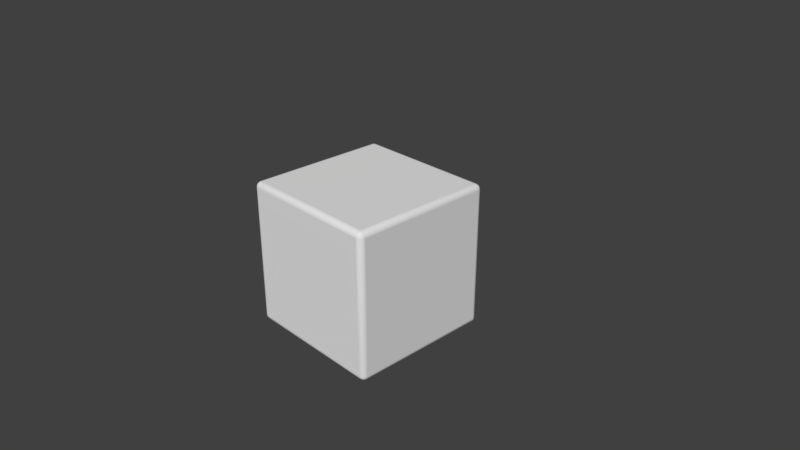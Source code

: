 # Source: DADO.blend  (saved by Blender 2.79.0; exported with 4.5.12 LTS)
import bpy
from mathutils import Matrix  # noqa: F401  (used for matrix-valued properties, if any)

bpy.ops.wm.read_factory_settings(use_empty=True)
scene = bpy.context.scene
scene.name = 'Scene'

# ---- collections
col_collection_1 = bpy.data.collections.new('Collection 1'); scene.collection.children.link(col_collection_1)

# ---- materials (node trees are filled in below, after node groups)
mat_material = bpy.data.materials.new('Material')
mat_material.alpha_threshold = 0.0
mat_material.use_transparent_shadow = False
mat_material.roughness = 0.5
mat_material.line_color = (0.0, 0.0, 0.0, 1.0)

# ---- material node trees

# ---- world
world_world = bpy.data.worlds.new('World'); scene.world = world_world
world_world.color = (0.05088, 0.05088, 0.05088)
world_world.use_sun_shadow = False
world_world.sun_shadow_jitter_overblur = 0.0
world_world.cycles.sampling_method = 'MANUAL'

# ---- cameras
cam_camera = bpy.data.cameras.new('Camera')
cam_camera.clip_end = 100.0
cam_camera.lens = 35.0
cam_camera.sensor_width = 32.0
cam_camera.sensor_height = 18.0
cam_camera.ortho_scale = 7.314
cam_camera.dof.focus_distance = 0.0
cam_camera.dof.aperture_fstop = 128.0

# ---- meshes
me_cube = bpy.data.meshes.new('Cube')
me_cube.from_pydata([(1.0, 0.9261, -0.9261), (0.9261, 0.9261, -1.0), (0.9261, 1.0, -0.9261), (0.9964, 0.9261, -0.9489), (0.9859, 0.9261, -0.9695), (0.9964, 0.9489, -0.9261), (0.9921, 0.9495, -0.9496), (0.9822, 0.9487, -0.9685), (0.9859, 0.9695, -0.9261), (0.9821, 0.9685, -0.9488), (0.9751, 0.9652, -0.9652), (0.9261, 0.9489, -0.9964), (0.9261, 0.9695, -0.9859), (0.9489, 0.9261, -0.9964), (0.9495, 0.9496, -0.9921), (0.9487, 0.9685, -0.9822), (0.9695, 0.9261, -0.9859), (0.9685, 0.9488, -0.9821), (0.9652, 0.9652, -0.9751), (0.9489, 0.9964, -0.9261), (0.9695, 0.9859, -0.9261), (0.9261, 0.9964, -0.9489), (0.9496, 0.9921, -0.9495), (0.9685, 0.9822, -0.9487), (0.9261, 0.9859, -0.9695), (0.9488, 0.9821, -0.9685), (0.9652, 0.9751, -0.9652), (1.0, -0.9261, -0.9261), (0.9261, -1.0, -0.9261), (0.9261, -0.9261, -1.0), (0.9964, -0.9489, -0.9261), (0.9859, -0.9695, -0.9261), (0.9964, -0.9261, -0.9489), (0.9921, -0.9496, -0.9495), (0.9822, -0.9685, -0.9487), (0.9859, -0.9261, -0.9695), (0.9821, -0.9488, -0.9685), (0.9751, -0.9652, -0.9652), (0.9261, -0.9964, -0.9489), (0.9261, -0.9859, -0.9695), (0.9489, -0.9964, -0.9261), (0.9495, -0.9921, -0.9496), (0.9487, -0.9822, -0.9685), (0.9695, -0.9859, -0.9261), (0.9685, -0.9821, -0.9488), (0.9652, -0.9751, -0.9652), (0.9489, -0.9261, -0.9964), (0.9695, -0.9261, -0.9859), (0.9261, -0.9489, -0.9964), (0.9496, -0.9495, -0.9921), (0.9685, -0.9487, -0.9822), (0.9261, -0.9695, -0.9859), (0.9488, -0.9685, -0.9821), (0.9652, -0.9652, -0.9751), (-0.9261, -1.0, -0.9261), (-1.0, -0.9261, -0.9261), (-0.9261, -0.9261, -1.0), (-0.9489, -0.9964, -0.9261), (-0.9695, -0.9859, -0.9261), (-0.9261, -0.9964, -0.9489), (-0.9496, -0.9921, -0.9495), (-0.9685, -0.9822, -0.9487), (-0.9261, -0.9859, -0.9695), (-0.9488, -0.9821, -0.9685), (-0.9652, -0.9751, -0.9652), (-0.9964, -0.9261, -0.9489), (-0.9859, -0.9261, -0.9695), (-0.9964, -0.9489, -0.9261), (-0.9921, -0.9495, -0.9496), (-0.9822, -0.9487, -0.9685), (-0.9859, -0.9695, -0.9261), (-0.9821, -0.9685, -0.9488), (-0.9751, -0.9652, -0.9652), (-0.9261, -0.9489, -0.9964), (-0.9261, -0.9695, -0.9859), (-0.9489, -0.9261, -0.9964), (-0.9495, -0.9496, -0.9921), (-0.9487, -0.9685, -0.9822), (-0.9695, -0.9261, -0.9859), (-0.9685, -0.9488, -0.9821), (-0.9652, -0.9652, -0.9751), (-0.9261, 1.0, -0.9261), (-0.9261, 0.9261, -1.0), (-1.0, 0.9261, -0.9261), (-0.9261, 0.9964, -0.9489), (-0.9261, 0.9859, -0.9695), (-0.9489, 0.9964, -0.9261), (-0.9495, 0.9921, -0.9496), (-0.9487, 0.9822, -0.9685), (-0.9695, 0.9859, -0.9261), (-0.9685, 0.9821, -0.9488), (-0.9652, 0.9751, -0.9652), (-0.9489, 0.9261, -0.9964), (-0.9695, 0.9261, -0.9859), (-0.9261, 0.9489, -0.9964), (-0.9496, 0.9495, -0.9921), (-0.9685, 0.9487, -0.9822), (-0.9261, 0.9695, -0.9859), (-0.9488, 0.9685, -0.9821), (-0.9652, 0.9652, -0.9751), (-0.9964, 0.9489, -0.9261), (-0.9859, 0.9695, -0.9261), (-0.9964, 0.9261, -0.9489), (-0.9921, 0.9496, -0.9495), (-0.9822, 0.9685, -0.9487), (-0.9859, 0.9261, -0.9695), (-0.9821, 0.9488, -0.9685), (-0.9751, 0.9652, -0.9652), (0.9261, 1.0, 0.9261), (0.9261, 0.9261, 1.0), (1.0, 0.9261, 0.9261), (0.9261, 0.9964, 0.9489), (0.9261, 0.9859, 0.9695), (0.9489, 0.9964, 0.9261), (0.9495, 0.9921, 0.9496), (0.9487, 0.9822, 0.9685), (0.9695, 0.9859, 0.9261), (0.9685, 0.9821, 0.9488), (0.9652, 0.9751, 0.9652), (0.9489, 0.926, 0.9964), (0.9695, 0.926, 0.9859), (0.9261, 0.9489, 0.9964), (0.9496, 0.9495, 0.9921), (0.9685, 0.9487, 0.9822), (0.9261, 0.9695, 0.9859), (0.9488, 0.9685, 0.9821), (0.9652, 0.9652, 0.9751), (0.9964, 0.9489, 0.9261), (0.9859, 0.9695, 0.9261), (0.9964, 0.926, 0.9489), (0.9921, 0.9496, 0.9495), (0.9822, 0.9685, 0.9487), (0.9859, 0.926, 0.9695), (0.9821, 0.9488, 0.9685), (0.9751, 0.9652, 0.9652), (0.926, -1.0, 0.9261), (1.0, -0.9261, 0.9261), (0.9261, -0.9261, 1.0), (0.9489, -0.9964, 0.9261), (0.9695, -0.9859, 0.9261), (0.9261, -0.9964, 0.9489), (0.9496, -0.9921, 0.9495), (0.9685, -0.9822, 0.9487), (0.9261, -0.9859, 0.9695), (0.9488, -0.9821, 0.9685), (0.9652, -0.9751, 0.9652), (0.9964, -0.9261, 0.9489), (0.9859, -0.9261, 0.9695), (0.9964, -0.9489, 0.9261), (0.9921, -0.9495, 0.9496), (0.9822, -0.9487, 0.9685), (0.9859, -0.9695, 0.9261), (0.9821, -0.9685, 0.9488), (0.9751, -0.9652, 0.9652), (0.9261, -0.9489, 0.9964), (0.9261, -0.9695, 0.9859), (0.9489, -0.9261, 0.9964), (0.9495, -0.9496, 0.9921), (0.9487, -0.9685, 0.9822), (0.9695, -0.9261, 0.9859), (0.9685, -0.9488, 0.9821), (0.9652, -0.9652, 0.9751), (-1.0, -0.9261, 0.9261), (-0.9261, -1.0, 0.9261), (-0.9261, -0.9261, 1.0), (-0.9964, -0.9489, 0.9261), (-0.9859, -0.9695, 0.9261), (-0.9964, -0.9261, 0.9489), (-0.9921, -0.9496, 0.9495), (-0.9822, -0.9685, 0.9487), (-0.9859, -0.9261, 0.9695), (-0.9821, -0.9488, 0.9685), (-0.9751, -0.9652, 0.9652), (-0.9261, -0.9964, 0.9489), (-0.9261, -0.9859, 0.9695), (-0.9489, -0.9964, 0.9261), (-0.9495, -0.9921, 0.9496), (-0.9487, -0.9822, 0.9685), (-0.9695, -0.9859, 0.9261), (-0.9685, -0.9821, 0.9488), (-0.9652, -0.9751, 0.9652), (-0.9489, -0.9261, 0.9964), (-0.9695, -0.9261, 0.9859), (-0.9261, -0.9489, 0.9964), (-0.9496, -0.9495, 0.9921), (-0.9685, -0.9487, 0.9822), (-0.9261, -0.9695, 0.9859), (-0.9488, -0.9685, 0.9821), (-0.9652, -0.9652, 0.9751), (-1.0, 0.9261, 0.9261), (-0.9261, 0.9261, 1.0), (-0.9261, 1.0, 0.9261), (-0.9964, 0.9261, 0.9489), (-0.9859, 0.9261, 0.9695), (-0.9964, 0.9489, 0.9261), (-0.9921, 0.9495, 0.9496), (-0.9822, 0.9487, 0.9685), (-0.9859, 0.9695, 0.9261), (-0.9821, 0.9685, 0.9488), (-0.9751, 0.9652, 0.9652), (-0.9261, 0.9489, 0.9964), (-0.9261, 0.9695, 0.9859), (-0.9489, 0.9261, 0.9964), (-0.9495, 0.9496, 0.9921), (-0.9487, 0.9685, 0.9822), (-0.9695, 0.9261, 0.9859), (-0.9685, 0.9488, 0.9821), (-0.9652, 0.9652, 0.9751), (-0.9489, 0.9964, 0.9261), (-0.9695, 0.9859, 0.9261), (-0.9261, 0.9964, 0.9489), (-0.9496, 0.9921, 0.9495), (-0.9685, 0.9822, 0.9487), (-0.9261, 0.9859, 0.9695), (-0.9488, 0.9821, 0.9685), (-0.9652, 0.9751, 0.9652)], [], [(108, 2, 81, 191), (1, 29, 56, 82), (55, 162, 189, 83), (109, 190, 164, 137), (28, 135, 163, 54), (0, 3, 6, 5), (3, 4, 7, 6), (4, 16, 17, 7), (5, 6, 9, 8), (6, 7, 10, 9), (7, 17, 18, 10), (1, 11, 14, 13), (11, 12, 15, 14), (12, 24, 25, 15), (13, 14, 17, 16), (14, 15, 18, 17), (15, 25, 26, 18), (2, 19, 22, 21), (19, 20, 23, 22), (20, 8, 9, 23), (21, 22, 25, 24), (22, 23, 26, 25), (23, 9, 10, 26), (10, 18, 26), (27, 30, 33, 32), (30, 31, 34, 33), (31, 43, 44, 34), (32, 33, 36, 35), (33, 34, 37, 36), (34, 44, 45, 37), (28, 38, 41, 40), (38, 39, 42, 41), (39, 51, 52, 42), (40, 41, 44, 43), (41, 42, 45, 44), (42, 52, 53, 45), (29, 46, 49, 48), (46, 47, 50, 49), (47, 35, 36, 50), (48, 49, 52, 51), (49, 50, 53, 52), (50, 36, 37, 53), (37, 45, 53), (54, 57, 60, 59), (57, 58, 61, 60), (58, 70, 71, 61), (59, 60, 63, 62), (60, 61, 64, 63), (61, 71, 72, 64), (55, 65, 68, 67), (65, 66, 69, 68), (66, 78, 79, 69), (67, 68, 71, 70), (68, 69, 72, 71), (69, 79, 80, 72), (56, 73, 76, 75), (73, 74, 77, 76), (74, 62, 63, 77), (75, 76, 79, 78), (76, 77, 80, 79), (77, 63, 64, 80), (64, 72, 80), (81, 84, 87, 86), (84, 85, 88, 87), (85, 97, 98, 88), (86, 87, 90, 89), (87, 88, 91, 90), (88, 98, 99, 91), (82, 92, 95, 94), (92, 93, 96, 95), (93, 105, 106, 96), (94, 95, 98, 97), (95, 96, 99, 98), (96, 106, 107, 99), (83, 100, 103, 102), (100, 101, 104, 103), (101, 89, 90, 104), (102, 103, 106, 105), (103, 104, 107, 106), (104, 90, 91, 107), (91, 99, 107), (108, 111, 114, 113), (111, 112, 115, 114), (112, 124, 125, 115), (113, 114, 117, 116), (114, 115, 118, 117), (115, 125, 126, 118), (109, 119, 122, 121), (119, 120, 123, 122), (120, 132, 133, 123), (121, 122, 125, 124), (122, 123, 126, 125), (123, 133, 134, 126), (110, 127, 130, 129), (127, 128, 131, 130), (128, 116, 117, 131), (129, 130, 133, 132), (130, 131, 134, 133), (131, 117, 118, 134), (118, 126, 134), (135, 138, 141, 140), (138, 139, 142, 141), (139, 151, 152, 142), (140, 141, 144, 143), (141, 142, 145, 144), (142, 152, 153, 145), (136, 146, 149, 148), (146, 147, 150, 149), (147, 159, 160, 150), (148, 149, 152, 151), (149, 150, 153, 152), (150, 160, 161, 153), (137, 154, 157, 156), (154, 155, 158, 157), (155, 143, 144, 158), (156, 157, 160, 159), (157, 158, 161, 160), (158, 144, 145, 161), (145, 153, 161), (162, 165, 168, 167), (165, 166, 169, 168), (166, 178, 179, 169), (167, 168, 171, 170), (168, 169, 172, 171), (169, 179, 180, 172), (163, 173, 176, 175), (173, 174, 177, 176), (174, 186, 187, 177), (175, 176, 179, 178), (176, 177, 180, 179), (177, 187, 188, 180), (164, 181, 184, 183), (181, 182, 185, 184), (182, 170, 171, 185), (183, 184, 187, 186), (184, 185, 188, 187), (185, 171, 172, 188), (172, 180, 188), (189, 192, 195, 194), (192, 193, 196, 195), (193, 205, 206, 196), (194, 195, 198, 197), (195, 196, 199, 198), (196, 206, 207, 199), (190, 200, 203, 202), (200, 201, 204, 203), (201, 213, 214, 204), (202, 203, 206, 205), (203, 204, 207, 206), (204, 214, 215, 207), (191, 208, 211, 210), (208, 209, 212, 211), (209, 197, 198, 212), (210, 211, 214, 213), (211, 212, 215, 214), (212, 198, 199, 215), (199, 207, 215), (0, 27, 32, 3), (3, 32, 35, 4), (4, 35, 47, 16), (16, 47, 46, 13), (13, 46, 29, 1), (1, 82, 94, 11), (11, 94, 97, 12), (12, 97, 85, 24), (24, 85, 84, 21), (21, 84, 81, 2), (2, 108, 113, 19), (19, 113, 116, 20), (20, 116, 128, 8), (8, 128, 127, 5), (5, 127, 110, 0), (28, 54, 59, 38), (38, 59, 62, 39), (39, 62, 74, 51), (51, 74, 73, 48), (48, 73, 56, 29), (27, 136, 148, 30), (30, 148, 151, 31), (31, 151, 139, 43), (43, 139, 138, 40), (40, 138, 135, 28), (55, 83, 102, 65), (65, 102, 105, 66), (66, 105, 93, 78), (78, 93, 92, 75), (75, 92, 82, 56), (54, 163, 175, 57), (57, 175, 178, 58), (58, 178, 166, 70), (70, 166, 165, 67), (67, 165, 162, 55), (83, 189, 194, 100), (100, 194, 197, 101), (101, 197, 209, 89), (89, 209, 208, 86), (86, 208, 191, 81), (109, 137, 156, 119), (119, 156, 159, 120), (120, 159, 147, 132), (132, 147, 146, 129), (129, 146, 136, 110), (108, 191, 210, 111), (111, 210, 213, 112), (112, 213, 201, 124), (124, 201, 200, 121), (121, 200, 190, 109), (137, 164, 183, 154), (154, 183, 186, 155), (155, 186, 174, 143), (143, 174, 173, 140), (140, 173, 163, 135), (164, 190, 202, 181), (181, 202, 205, 182), (182, 205, 193, 170), (170, 193, 192, 167), (167, 192, 189, 162), (0, 110, 136, 27)])
me_cube.polygons.foreach_set('use_smooth', [0, 0, 0, 0, 0, 1, 1, 1, 1, 1, 1, 1, 1, 1, 1, 1, 1, 1, 1, 1, 1, 1, 1, 1, 1, 1, 1, 1, 1, 1, 1, 1, 1, 1, 1, 1, 1, 1, 1, 1, 1, 1, 1, 1, 1, 1, 1, 1, 1, 1, 1, 1, 1, 1, 1, 1, 1, 1, 1, 1, 1, 1, 1, 1, 1, 1, 1, 1, 1, 1, 1, 1, 1, 1, 1, 1, 1, 1, 1, 1, 1, 1, 1, 1, 1, 1, 1, 1, 1, 1, 1, 1, 1, 1, 1, 1, 1, 1, 1, 1, 1, 1, 1, 1, 1, 1, 1, 1, 1, 1, 1, 1, 1, 1, 1, 1, 1, 1, 1, 1, 1, 1, 1, 1, 1, 1, 1, 1, 1, 1, 1, 1, 1, 1, 1, 1, 1, 1, 1, 1, 1, 1, 1, 1, 1, 1, 1, 1, 1, 1, 1, 1, 1, 1, 1, 1, 1, 1, 1, 1, 1, 1, 1, 1, 1, 1, 1, 1, 1, 1, 1, 1, 1, 1, 1, 1, 1, 1, 1, 1, 1, 1, 1, 1, 1, 1, 1, 1, 1, 1, 1, 1, 1, 1, 1, 1, 1, 1, 1, 1, 1, 1, 1, 1, 1, 1, 1, 1, 1, 1, 1, 1, 1, 1, 1, 1, 1, 0])
_uv = me_cube.uv_layers.new(name='UVMap')
_uv.uv.foreach_set('vector', [0.1539, 0.7269, 0.1555, 0.5064, 0.376, 0.5079, 0.3744, 0.7284, 0.3952, 0.2699, 0.6157, 0.2715, 0.6142, 0.492, 0.3937, 0.4904, 0.6141, 0.5096, 0.6125, 0.7301, 0.392, 0.7285, 0.3936, 0.508, 0.3904, 0.9667, 0.3919, 0.7462, 0.6124, 0.7477, 0.6109, 0.9682, 0.8522, 0.5112, 0.8507, 0.7317, 0.6302, 0.7302, 0.6317, 0.5097, 0.3954, 0.2523, 0.3953, 0.255, 0.3925, 0.2551, 0.3926, 0.2523, 0.3953, 0.255, 0.3953, 0.2575, 0.3926, 0.2573, 0.3925, 0.2551, 0.3953, 0.2575, 0.3953, 0.2647, 0.3926, 0.2648, 0.3926, 0.2573, 0.3926, 0.2523, 0.3925, 0.2551, 0.3903, 0.255, 0.3902, 0.2523, 0.3925, 0.2551, 0.3926, 0.2573, 0.3907, 0.2569, 0.3903, 0.255, 0.3926, 0.2573, 0.3926, 0.2648, 0.3906, 0.2652, 0.3907, 0.2569, 0.3952, 0.2699, 0.3925, 0.2699, 0.3924, 0.2671, 0.3952, 0.2672, 0.3925, 0.2699, 0.3901, 0.2699, 0.3902, 0.2672, 0.3924, 0.2671, 0.3901, 0.2699, 0.3864, 0.2699, 0.3864, 0.2671, 0.3902, 0.2672, 0.3952, 0.2672, 0.3924, 0.2671, 0.3926, 0.2648, 0.3953, 0.2647, 0.3924, 0.2671, 0.3902, 0.2672, 0.3906, 0.2652, 0.3926, 0.2648, 0.3902, 0.2672, 0.3864, 0.2671, 0.3865, 0.2652, 0.3906, 0.2652, 0.1555, 0.5064, 0.1527, 0.5064, 0.1527, 0.5036, 0.1555, 0.5037, 0.1527, 0.5064, 0.1503, 0.5063, 0.1504, 0.5036, 0.1527, 0.5036, 0.1503, 0.5063, 0.1467, 0.5063, 0.1467, 0.5036, 0.1504, 0.5036, 0.1555, 0.5037, 0.1527, 0.5036, 0.1528, 0.5013, 0.1555, 0.5012, 0.1527, 0.5036, 0.1504, 0.5036, 0.1508, 0.5017, 0.1528, 0.5013, 0.1504, 0.5036, 0.1467, 0.5036, 0.1467, 0.5017, 0.1508, 0.5017, 0.3907, 0.2569, 0.3906, 0.2611, 0.3865, 0.2569, 0.6159, 0.2538, 0.6186, 0.2539, 0.6187, 0.2567, 0.6158, 0.2566, 0.6186, 0.2539, 0.621, 0.2539, 0.6209, 0.2566, 0.6187, 0.2567, 0.621, 0.2539, 0.6247, 0.2539, 0.6246, 0.2566, 0.6209, 0.2566, 0.6158, 0.2566, 0.6187, 0.2567, 0.6185, 0.2589, 0.6158, 0.259, 0.6187, 0.2567, 0.6209, 0.2566, 0.6205, 0.2585, 0.6185, 0.2589, 0.6209, 0.2566, 0.6246, 0.2566, 0.6246, 0.2586, 0.6205, 0.2585, 0.8522, 0.5112, 0.8522, 0.5085, 0.855, 0.5084, 0.8549, 0.5113, 0.8522, 0.5085, 0.8522, 0.5061, 0.8549, 0.5062, 0.855, 0.5084, 0.8522, 0.5061, 0.8523, 0.5024, 0.855, 0.5024, 0.8549, 0.5062, 0.8549, 0.5113, 0.855, 0.5084, 0.8573, 0.5086, 0.8574, 0.5113, 0.855, 0.5084, 0.8549, 0.5062, 0.8569, 0.5066, 0.8573, 0.5086, 0.8549, 0.5062, 0.855, 0.5024, 0.8569, 0.5025, 0.8569, 0.5066, 0.6157, 0.2715, 0.6158, 0.2687, 0.6186, 0.2687, 0.6185, 0.2715, 0.6158, 0.2687, 0.6158, 0.2663, 0.6185, 0.2664, 0.6186, 0.2687, 0.6158, 0.2663, 0.6158, 0.259, 0.6185, 0.2589, 0.6185, 0.2664, 0.6185, 0.2715, 0.6186, 0.2687, 0.6208, 0.2688, 0.6209, 0.2715, 0.6186, 0.2687, 0.6185, 0.2664, 0.6204, 0.2668, 0.6208, 0.2688, 0.6185, 0.2664, 0.6185, 0.2589, 0.6205, 0.2585, 0.6204, 0.2668, 0.6205, 0.2585, 0.6246, 0.2586, 0.6205, 0.2627, 0.6317, 0.5097, 0.629, 0.5097, 0.6289, 0.5069, 0.6317, 0.507, 0.629, 0.5097, 0.6265, 0.5097, 0.6267, 0.507, 0.6289, 0.5069, 0.6265, 0.5097, 0.6193, 0.5096, 0.6192, 0.5069, 0.6267, 0.507, 0.6317, 0.507, 0.6289, 0.5069, 0.629, 0.5046, 0.6317, 0.5045, 0.6289, 0.5069, 0.6267, 0.507, 0.6271, 0.505, 0.629, 0.5046, 0.6267, 0.507, 0.6192, 0.5069, 0.6188, 0.5049, 0.6271, 0.505, 0.6141, 0.5096, 0.6141, 0.5069, 0.6169, 0.5068, 0.6168, 0.5096, 0.6141, 0.5069, 0.6141, 0.5044, 0.6168, 0.5045, 0.6169, 0.5068, 0.6141, 0.5044, 0.6142, 0.4971, 0.6169, 0.497, 0.6168, 0.5045, 0.6168, 0.5096, 0.6169, 0.5068, 0.6192, 0.5069, 0.6193, 0.5096, 0.6169, 0.5068, 0.6168, 0.5045, 0.6188, 0.5049, 0.6192, 0.5069, 0.6168, 0.5045, 0.6169, 0.497, 0.6188, 0.4967, 0.6188, 0.5049, 0.6142, 0.492, 0.6169, 0.492, 0.617, 0.4948, 0.6142, 0.4947, 0.6169, 0.492, 0.6194, 0.492, 0.6192, 0.4947, 0.617, 0.4948, 0.6194, 0.492, 0.623, 0.492, 0.623, 0.4947, 0.6192, 0.4947, 0.6142, 0.4947, 0.617, 0.4948, 0.6169, 0.497, 0.6142, 0.4971, 0.617, 0.4948, 0.6192, 0.4947, 0.6188, 0.4967, 0.6169, 0.497, 0.6192, 0.4947, 0.623, 0.4947, 0.623, 0.4967, 0.6188, 0.4967, 0.6271, 0.505, 0.6229, 0.505, 0.6271, 0.5009, 0.376, 0.5079, 0.376, 0.5052, 0.3788, 0.5051, 0.3787, 0.5079, 0.376, 0.5052, 0.376, 0.5027, 0.3787, 0.5029, 0.3788, 0.5051, 0.376, 0.5027, 0.376, 0.4991, 0.3787, 0.4991, 0.3787, 0.5029, 0.3787, 0.5079, 0.3788, 0.5051, 0.381, 0.5052, 0.3811, 0.5079, 0.3788, 0.5051, 0.3787, 0.5029, 0.3807, 0.5033, 0.381, 0.5052, 0.3787, 0.5029, 0.3787, 0.4991, 0.3807, 0.4991, 0.3807, 0.5033, 0.3937, 0.4904, 0.3937, 0.4931, 0.3909, 0.4932, 0.391, 0.4904, 0.3937, 0.4931, 0.3937, 0.4956, 0.391, 0.4955, 0.3909, 0.4932, 0.3937, 0.4956, 0.3936, 0.5029, 0.3909, 0.503, 0.391, 0.4955, 0.391, 0.4904, 0.3909, 0.4932, 0.3886, 0.4931, 0.3885, 0.4904, 0.3909, 0.4932, 0.391, 0.4955, 0.389, 0.4951, 0.3886, 0.4931, 0.391, 0.4955, 0.3909, 0.503, 0.3889, 0.5033, 0.389, 0.4951, 0.3936, 0.508, 0.3909, 0.508, 0.3908, 0.5052, 0.3936, 0.5053, 0.3909, 0.508, 0.3884, 0.508, 0.3885, 0.5053, 0.3908, 0.5052, 0.3884, 0.508, 0.3811, 0.5079, 0.381, 0.5052, 0.3885, 0.5053, 0.3936, 0.5053, 0.3908, 0.5052, 0.3909, 0.503, 0.3936, 0.5029, 0.3908, 0.5052, 0.3885, 0.5053, 0.3889, 0.5033, 0.3909, 0.503, 0.3885, 0.5053, 0.381, 0.5052, 0.3807, 0.5033, 0.3889, 0.5033, 0.3807, 0.5033, 0.3807, 0.4991, 0.3848, 0.5033, 0.1539, 0.7269, 0.1539, 0.7296, 0.1511, 0.7297, 0.1512, 0.7269, 0.1539, 0.7296, 0.1539, 0.7321, 0.1512, 0.7319, 0.1511, 0.7297, 0.1539, 0.7321, 0.1539, 0.7357, 0.1511, 0.7357, 0.1512, 0.7319, 0.1512, 0.7269, 0.1511, 0.7297, 0.1488, 0.7296, 0.1487, 0.7268, 0.1511, 0.7297, 0.1512, 0.7319, 0.1492, 0.7315, 0.1488, 0.7296, 0.1512, 0.7319, 0.1511, 0.7357, 0.1492, 0.7357, 0.1492, 0.7315, 0.3904, 0.9667, 0.3904, 0.9694, 0.3876, 0.9694, 0.3877, 0.9666, 0.3904, 0.9694, 0.3903, 0.9718, 0.3876, 0.9717, 0.3876, 0.9694, 0.3903, 0.9718, 0.3903, 0.9755, 0.3876, 0.9754, 0.3876, 0.9717, 0.3877, 0.9666, 0.3876, 0.9694, 0.3853, 0.9693, 0.3852, 0.9666, 0.3876, 0.9694, 0.3876, 0.9717, 0.3857, 0.9713, 0.3853, 0.9693, 0.3876, 0.9717, 0.3876, 0.9754, 0.3857, 0.9754, 0.3857, 0.9713, 0.3969, 0.0318, 0.3942, 0.03178, 0.3941, 0.02899, 0.3969, 0.02908, 0.3942, 0.03178, 0.3917, 0.03177, 0.3919, 0.02907, 0.3941, 0.02899, 0.3917, 0.03177, 0.3881, 0.03174, 0.3881, 0.02903, 0.3919, 0.02907, 0.3969, 0.02908, 0.3941, 0.02899, 0.3942, 0.02673, 0.3969, 0.02663, 0.3941, 0.02899, 0.3919, 0.02907, 0.3923, 0.02711, 0.3942, 0.02673, 0.3919, 0.02907, 0.3881, 0.02903, 0.3881, 0.02708, 0.3923, 0.02711, 0.1492, 0.7315, 0.1492, 0.7357, 0.1451, 0.7315, 0.8507, 0.7317, 0.8534, 0.7318, 0.8534, 0.7346, 0.8506, 0.7345, 0.8534, 0.7318, 0.8558, 0.7318, 0.8557, 0.7345, 0.8534, 0.7346, 0.8558, 0.7318, 0.8595, 0.7318, 0.8594, 0.7345, 0.8557, 0.7345, 0.8506, 0.7345, 0.8534, 0.7346, 0.8533, 0.7368, 0.8506, 0.7369, 0.8534, 0.7346, 0.8557, 0.7345, 0.8553, 0.7364, 0.8533, 0.7368, 0.8557, 0.7345, 0.8594, 0.7345, 0.8594, 0.7365, 0.8553, 0.7364, 0.6174, 0.03334, 0.6174, 0.03062, 0.6202, 0.03055, 0.6201, 0.03336, 0.6174, 0.03062, 0.6174, 0.02817, 0.6201, 0.0283, 0.6202, 0.03055, 0.6174, 0.02817, 0.6175, 0.02454, 0.6202, 0.02455, 0.6201, 0.0283, 0.6201, 0.03336, 0.6202, 0.03055, 0.6225, 0.03067, 0.6226, 0.03338, 0.6202, 0.03055, 0.6201, 0.0283, 0.6221, 0.02871, 0.6225, 0.03067, 0.6201, 0.0283, 0.6202, 0.02455, 0.6221, 0.02457, 0.6221, 0.02871, 0.6109, 0.9682, 0.6136, 0.9682, 0.6137, 0.971, 0.6109, 0.9709, 0.6136, 0.9682, 0.6161, 0.9682, 0.6159, 0.9709, 0.6137, 0.971, 0.6161, 0.9682, 0.6197, 0.9683, 0.6197, 0.971, 0.6159, 0.9709, 0.6109, 0.9709, 0.6137, 0.971, 0.6136, 0.9733, 0.6108, 0.9734, 0.6137, 0.971, 0.6159, 0.9709, 0.6155, 0.9729, 0.6136, 0.9733, 0.6159, 0.9709, 0.6197, 0.971, 0.6197, 0.9729, 0.6155, 0.9729, 0.8553, 0.7364, 0.8594, 0.7365, 0.8553, 0.7406, 0.6125, 0.7301, 0.6153, 0.7301, 0.6153, 0.7329, 0.6125, 0.7328, 0.6153, 0.7301, 0.6177, 0.7301, 0.6176, 0.7328, 0.6153, 0.7329, 0.6177, 0.7301, 0.625, 0.7302, 0.6251, 0.7329, 0.6176, 0.7328, 0.6125, 0.7328, 0.6153, 0.7329, 0.6152, 0.7352, 0.6125, 0.7353, 0.6153, 0.7329, 0.6176, 0.7328, 0.6172, 0.7348, 0.6152, 0.7352, 0.6176, 0.7328, 0.6251, 0.7329, 0.6255, 0.7348, 0.6172, 0.7348, 0.6302, 0.7302, 0.6301, 0.7329, 0.6273, 0.733, 0.6274, 0.7302, 0.6301, 0.7329, 0.6301, 0.7354, 0.6274, 0.7352, 0.6273, 0.733, 0.6301, 0.7354, 0.6301, 0.739, 0.6274, 0.739, 0.6274, 0.7352, 0.6274, 0.7302, 0.6273, 0.733, 0.6251, 0.7329, 0.625, 0.7302, 0.6273, 0.733, 0.6274, 0.7352, 0.6255, 0.7348, 0.6251, 0.7329, 0.6274, 0.7352, 0.6274, 0.739, 0.6254, 0.739, 0.6255, 0.7348, 0.6124, 0.7477, 0.6124, 0.745, 0.6152, 0.7449, 0.6151, 0.7477, 0.6124, 0.745, 0.6125, 0.7425, 0.6152, 0.7427, 0.6152, 0.7449, 0.6125, 0.7425, 0.6125, 0.7353, 0.6152, 0.7352, 0.6152, 0.7427, 0.6151, 0.7477, 0.6152, 0.7449, 0.6175, 0.745, 0.6176, 0.7477, 0.6152, 0.7449, 0.6152, 0.7427, 0.6171, 0.7431, 0.6175, 0.745, 0.6152, 0.7427, 0.6152, 0.7352, 0.6172, 0.7348, 0.6171, 0.7431, 0.6172, 0.7348, 0.6213, 0.7348, 0.6171, 0.7389, 0.392, 0.7285, 0.392, 0.7313, 0.3892, 0.7313, 0.3893, 0.7285, 0.392, 0.7313, 0.392, 0.7337, 0.3893, 0.7336, 0.3892, 0.7313, 0.392, 0.7337, 0.3919, 0.741, 0.3892, 0.7411, 0.3893, 0.7336, 0.3893, 0.7285, 0.3892, 0.7313, 0.387, 0.7312, 0.3869, 0.7285, 0.3892, 0.7313, 0.3893, 0.7336, 0.3873, 0.7332, 0.387, 0.7312, 0.3893, 0.7336, 0.3892, 0.7411, 0.3873, 0.7415, 0.3873, 0.7332, 0.3919, 0.7462, 0.3892, 0.7461, 0.3891, 0.7433, 0.3919, 0.7434, 0.3892, 0.7461, 0.3867, 0.7461, 0.3869, 0.7434, 0.3891, 0.7433, 0.3867, 0.7461, 0.3831, 0.7461, 0.3831, 0.7434, 0.3869, 0.7434, 0.3919, 0.7434, 0.3891, 0.7433, 0.3892, 0.7411, 0.3919, 0.741, 0.3891, 0.7433, 0.3869, 0.7434, 0.3873, 0.7415, 0.3892, 0.7411, 0.3869, 0.7434, 0.3831, 0.7434, 0.3831, 0.7414, 0.3873, 0.7415, 0.3744, 0.7284, 0.3771, 0.7284, 0.3772, 0.7312, 0.3744, 0.7311, 0.3771, 0.7284, 0.3796, 0.7285, 0.3795, 0.7312, 0.3772, 0.7312, 0.3796, 0.7285, 0.3869, 0.7285, 0.387, 0.7312, 0.3795, 0.7312, 0.3744, 0.7311, 0.3772, 0.7312, 0.3771, 0.7335, 0.3744, 0.7336, 0.3772, 0.7312, 0.3795, 0.7312, 0.3791, 0.7331, 0.3771, 0.7335, 0.3795, 0.7312, 0.387, 0.7312, 0.3873, 0.7332, 0.3791, 0.7331, 0.3873, 0.7332, 0.3873, 0.7373, 0.3832, 0.7331, 0.3954, 0.2523, 0.6159, 0.2538, 0.6158, 0.2566, 0.3953, 0.255, 0.3953, 0.255, 0.6158, 0.2566, 0.6158, 0.259, 0.3953, 0.2575, 0.3953, 0.2575, 0.6158, 0.259, 0.6158, 0.2663, 0.3953, 0.2647, 0.3953, 0.2647, 0.6158, 0.2663, 0.6158, 0.2687, 0.3952, 0.2672, 0.3952, 0.2672, 0.6158, 0.2687, 0.6157, 0.2715, 0.3952, 0.2699, 0.3952, 0.2699, 0.3937, 0.4904, 0.391, 0.4904, 0.3925, 0.2699, 0.3925, 0.2699, 0.391, 0.4904, 0.3885, 0.4904, 0.3901, 0.2699, 0.3901, 0.2699, 0.3885, 0.4904, 0.3849, 0.4904, 0.3864, 0.2699, 0.1555, 0.5012, 0.376, 0.5027, 0.376, 0.5052, 0.1555, 0.5037, 0.1555, 0.5037, 0.376, 0.5052, 0.376, 0.5079, 0.1555, 0.5064, 0.1555, 0.5064, 0.1539, 0.7269, 0.1512, 0.7269, 0.1527, 0.5064, 0.1527, 0.5064, 0.1512, 0.7269, 0.1487, 0.7268, 0.1503, 0.5063, 0.1503, 0.5063, 0.1487, 0.7268, 0.1451, 0.7268, 0.1467, 0.5063, 0.3902, 0.2523, 0.3917, 0.03177, 0.3942, 0.03178, 0.3926, 0.2523, 0.3926, 0.2523, 0.3942, 0.03178, 0.3969, 0.0318, 0.3954, 0.2523, 0.8522, 0.5112, 0.6317, 0.5097, 0.6317, 0.507, 0.8522, 0.5085, 0.8522, 0.5085, 0.6317, 0.507, 0.6317, 0.5045, 0.8522, 0.5061, 0.8522, 0.5061, 0.6317, 0.5045, 0.6317, 0.5009, 0.8523, 0.5024, 0.6209, 0.2715, 0.6194, 0.492, 0.6169, 0.492, 0.6185, 0.2715, 0.6185, 0.2715, 0.6169, 0.492, 0.6142, 0.492, 0.6157, 0.2715, 0.6159, 0.2538, 0.6174, 0.03334, 0.6201, 0.03336, 0.6186, 0.2539, 0.6186, 0.2539, 0.6201, 0.03336, 0.6226, 0.03338, 0.621, 0.2539, 0.621, 0.2539, 0.6226, 0.03338, 0.6262, 0.0334, 0.6247, 0.2539, 0.8574, 0.5113, 0.8558, 0.7318, 0.8534, 0.7318, 0.8549, 0.5113, 0.8549, 0.5113, 0.8534, 0.7318, 0.8507, 0.7317, 0.8522, 0.5112, 0.6141, 0.5096, 0.3936, 0.508, 0.3936, 0.5053, 0.6141, 0.5069, 0.6141, 0.5069, 0.3936, 0.5053, 0.3936, 0.5029, 0.6141, 0.5044, 0.6141, 0.5044, 0.3936, 0.5029, 0.3937, 0.4956, 0.6142, 0.4971, 0.6142, 0.4971, 0.3937, 0.4956, 0.3937, 0.4931, 0.6142, 0.4947, 0.6142, 0.4947, 0.3937, 0.4931, 0.3937, 0.4904, 0.6142, 0.492, 0.6317, 0.5097, 0.6302, 0.7302, 0.6274, 0.7302, 0.629, 0.5097, 0.629, 0.5097, 0.6274, 0.7302, 0.625, 0.7302, 0.6265, 0.5097, 0.6265, 0.5097, 0.625, 0.7302, 0.6177, 0.7301, 0.6193, 0.5096, 0.6193, 0.5096, 0.6177, 0.7301, 0.6153, 0.7301, 0.6168, 0.5096, 0.6168, 0.5096, 0.6153, 0.7301, 0.6125, 0.7301, 0.6141, 0.5096, 0.3936, 0.508, 0.392, 0.7285, 0.3893, 0.7285, 0.3909, 0.508, 0.3909, 0.508, 0.3893, 0.7285, 0.3869, 0.7285, 0.3884, 0.508, 0.3884, 0.508, 0.3869, 0.7285, 0.3796, 0.7285, 0.3811, 0.5079, 0.3811, 0.5079, 0.3796, 0.7285, 0.3771, 0.7284, 0.3787, 0.5079, 0.3787, 0.5079, 0.3771, 0.7284, 0.3744, 0.7284, 0.376, 0.5079, 0.3904, 0.9667, 0.6109, 0.9682, 0.6109, 0.9709, 0.3904, 0.9694, 0.3904, 0.9694, 0.6109, 0.9709, 0.6108, 0.9734, 0.3903, 0.9718, 0.3903, 0.9718, 0.6108, 0.9734, 0.6108, 0.977, 0.3903, 0.9755, 0.3969, 0.02663, 0.6174, 0.02817, 0.6174, 0.03062, 0.3969, 0.02908, 0.3969, 0.02908, 0.6174, 0.03062, 0.6174, 0.03334, 0.3969, 0.0318, 0.1539, 0.7269, 0.3744, 0.7284, 0.3744, 0.7311, 0.1539, 0.7296, 0.1539, 0.7296, 0.3744, 0.7311, 0.3744, 0.7336, 0.1539, 0.7321, 0.1539, 0.7321, 0.3744, 0.7336, 0.3744, 0.7372, 0.1539, 0.7357, 0.3852, 0.9666, 0.3867, 0.7461, 0.3892, 0.7461, 0.3877, 0.9666, 0.3877, 0.9666, 0.3892, 0.7461, 0.3919, 0.7462, 0.3904, 0.9667, 0.6109, 0.9682, 0.6124, 0.7477, 0.6151, 0.7477, 0.6136, 0.9682, 0.6136, 0.9682, 0.6151, 0.7477, 0.6176, 0.7477, 0.6161, 0.9682, 0.6161, 0.9682, 0.6176, 0.7477, 0.6212, 0.7477, 0.6197, 0.9683, 0.8506, 0.7369, 0.6301, 0.7354, 0.6301, 0.7329, 0.8506, 0.7345, 0.8506, 0.7345, 0.6301, 0.7329, 0.6302, 0.7302, 0.8507, 0.7317, 0.6124, 0.7477, 0.3919, 0.7462, 0.3919, 0.7434, 0.6124, 0.745, 0.6124, 0.745, 0.3919, 0.7434, 0.3919, 0.741, 0.6125, 0.7425, 0.6125, 0.7425, 0.3919, 0.741, 0.392, 0.7337, 0.6125, 0.7353, 0.6125, 0.7353, 0.392, 0.7337, 0.392, 0.7313, 0.6125, 0.7328, 0.6125, 0.7328, 0.392, 0.7313, 0.392, 0.7285, 0.6125, 0.7301, 0.3954, 0.2523, 0.3969, 0.0318, 0.6174, 0.03334, 0.6159, 0.2538])
me_cube.materials.append(mat_material)
me_cube.use_remesh_preserve_volume = False
me_cube.use_remesh_preserve_attributes = False
me_cube.use_mirror_vertex_groups = False
me_cube.update()

# ---- objects
ob_cube = bpy.data.objects.new('Cube', me_cube)
ob_camera = bpy.data.objects.new('Camera', cam_camera)

# ---- transforms, parenting, visibility, modifiers, constraints
ob_cube.location = (0.0, 0.0, 0.0)
ob_cube.lock_rotations_4d = False
ob_cube.empty_display_type = 'ARROWS'
ob_cube.lineart.crease_threshold = 0.0
ob_camera.location = (7.481, -6.508, 5.344)
ob_camera.rotation_euler = (1.109, 0.0, 0.8149)
ob_camera.lock_rotations_4d = False
ob_camera.empty_display_type = 'ARROWS'
ob_camera.color = (0.0, 0.0, 0.0, 0.0)
ob_camera.display_type = 'WIRE'
ob_camera.lineart.crease_threshold = 0.0

# ---- collection membership
col_collection_1.objects.link(ob_cube)
col_collection_1.objects.link(ob_camera)

# ---- scene / render settings (as saved in the file)
scene.camera = ob_camera
scene.frame_start = 1; scene.frame_end = 250; scene.frame_set(1)
scene.render.engine = 'BLENDER_EEVEE_NEXT'
scene.render.resolution_percentage = 50
scene.render.dither_intensity = 0.0
scene.cycles.use_denoising = False
scene.cycles.samples = 128
scene.cycles.sampling_pattern = 'TABULATED_SOBOL'
scene.cycles.use_adaptive_sampling = False
scene.cycles.use_light_tree = False
scene.cycles.blur_glossy = 0.0
scene.cycles.sample_clamp_indirect = 0.0
scene.view_settings.view_transform = 'Standard'
bpy.context.view_layer.update()

# ---- added for rendering (the .blend has no usable light): sun
light_auto_sun = bpy.data.lights.new('AutoSun', 'SUN')
light_auto_sun.energy = 3.0
light_auto_sun.angle = 0.0523599
ob_auto_sun = bpy.data.objects.new('AutoSun', light_auto_sun)
scene.collection.objects.link(ob_auto_sun)
ob_auto_sun.rotation_euler = (0.872665, 0.174533, 0.523599)
bpy.context.view_layer.update()
